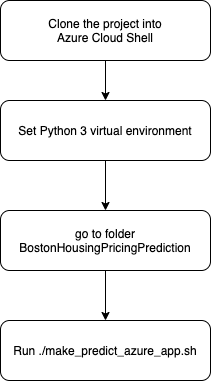

The diagram above was exported from draw.io. Its source (the exported page's mxGraphModel, read from the mxfile embedded in the PNG):
<mxGraphModel dx="1095" dy="616" grid="1" gridSize="10" guides="1" tooltips="1" connect="1" arrows="1" fold="1" page="1" pageScale="1" pageWidth="850" pageHeight="1100" math="0" shadow="0">
  <root>
    <mxCell id="0" />
    <mxCell id="1" parent="0" />
    <mxCell id="Zo7vPJAb8G1a5b4CGQoI-6" style="edgeStyle=orthogonalEdgeStyle;rounded=0;orthogonalLoop=1;jettySize=auto;html=1;entryX=0.5;entryY=0;entryDx=0;entryDy=0;" edge="1" parent="1" source="Zo7vPJAb8G1a5b4CGQoI-1" target="Zo7vPJAb8G1a5b4CGQoI-4">
      <mxGeometry relative="1" as="geometry" />
    </mxCell>
    <mxCell id="Zo7vPJAb8G1a5b4CGQoI-1" value="" style="rounded=1;whiteSpace=wrap;html=1;" vertex="1" parent="1">
      <mxGeometry x="320" y="40" width="210" height="60" as="geometry" />
    </mxCell>
    <mxCell id="Zo7vPJAb8G1a5b4CGQoI-2" value="Clone the project into Azure Cloud Shell" style="text;html=1;strokeColor=none;fillColor=none;align=center;verticalAlign=middle;whiteSpace=wrap;rounded=0;" vertex="1" parent="1">
      <mxGeometry x="360" y="60" width="130" height="20" as="geometry" />
    </mxCell>
    <mxCell id="Zo7vPJAb8G1a5b4CGQoI-8" style="edgeStyle=orthogonalEdgeStyle;rounded=0;orthogonalLoop=1;jettySize=auto;html=1;entryX=0.5;entryY=0;entryDx=0;entryDy=0;" edge="1" parent="1" source="Zo7vPJAb8G1a5b4CGQoI-3" target="Zo7vPJAb8G1a5b4CGQoI-5">
      <mxGeometry relative="1" as="geometry" />
    </mxCell>
    <mxCell id="Zo7vPJAb8G1a5b4CGQoI-3" value="go to folder BostonHousingPricingPrediction" style="rounded=1;whiteSpace=wrap;html=1;" vertex="1" parent="1">
      <mxGeometry x="320" y="250" width="210" height="60" as="geometry" />
    </mxCell>
    <mxCell id="Zo7vPJAb8G1a5b4CGQoI-7" style="edgeStyle=orthogonalEdgeStyle;rounded=0;orthogonalLoop=1;jettySize=auto;html=1;entryX=0.5;entryY=0;entryDx=0;entryDy=0;" edge="1" parent="1" source="Zo7vPJAb8G1a5b4CGQoI-4" target="Zo7vPJAb8G1a5b4CGQoI-3">
      <mxGeometry relative="1" as="geometry" />
    </mxCell>
    <mxCell id="Zo7vPJAb8G1a5b4CGQoI-4" value="Set Python 3 virtual environment" style="rounded=1;whiteSpace=wrap;html=1;" vertex="1" parent="1">
      <mxGeometry x="320" y="140" width="210" height="60" as="geometry" />
    </mxCell>
    <mxCell id="Zo7vPJAb8G1a5b4CGQoI-5" value="Run ./make_predict_azure_app.sh" style="rounded=1;whiteSpace=wrap;html=1;" vertex="1" parent="1">
      <mxGeometry x="320" y="360" width="210" height="60" as="geometry" />
    </mxCell>
  </root>
</mxGraphModel>